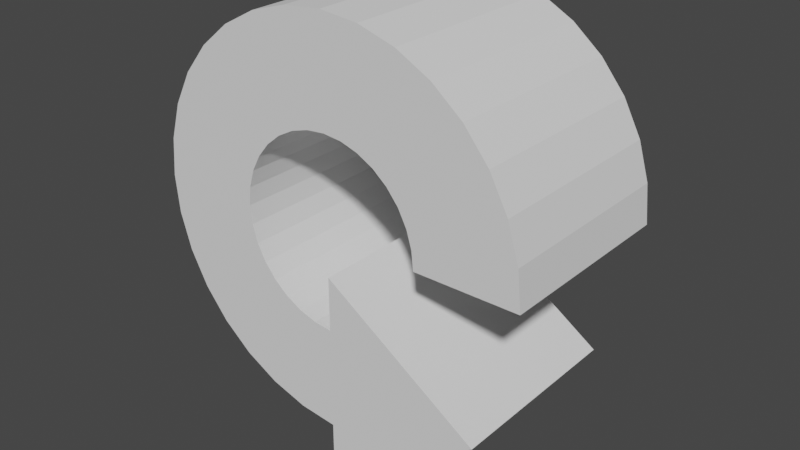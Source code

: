 # Source: rotating_arrow.blend  (saved by Blender 2.81.16; exported with 4.5.12 LTS)
import bpy
from mathutils import Matrix  # noqa: F401  (used for matrix-valued properties, if any)

bpy.ops.wm.read_factory_settings(use_empty=True)
scene = bpy.context.scene
scene.name = 'Scene'

# ---- collections
col_collection = bpy.data.collections.new('Collection'); scene.collection.children.link(col_collection)

# ---- world
world_world = bpy.data.worlds.new('World'); scene.world = world_world
world_world.use_nodes = True; world_world.node_tree.nodes.clear()
_N = world_world.node_tree.nodes; _L = world_world.node_tree.links
n0 = _N.new('ShaderNodeOutputWorld'); n0.name = 'World Output'; n0.location = (300, 300)
n1 = _N.new('ShaderNodeBackground'); n1.name = 'Background'; n1.location = (10, 300)
n1.inputs[0].default_value = (0.05088, 0.05088, 0.05088, 1.0)
_L.new(n1.outputs[0], n0.inputs[0])
n0.is_active_output = True
world_world.color = (0.05088, 0.05088, 0.05088)
world_world.use_sun_shadow = False
world_world.sun_shadow_jitter_overblur = 0.0

# ---- meshes
me_cylinder = bpy.data.meshes.new('Cylinder')
me_cylinder.from_pydata([(-2.012e-07, 0.4773, -0.4904), (-2.012e-07, 0.4773, 0.4904), (0.09312, 0.4681, -0.4904), (0.09312, 0.4681, 0.4904), (0.1827, 0.441, -0.4904), (0.1827, 0.441, 0.4904), (0.2652, 0.3969, -0.4904), (0.2652, 0.3969, 0.4904), (0.3375, 0.3375, -0.4904), (0.3375, 0.3375, 0.4904), (0.3969, 0.2652, -0.4904), (0.3969, 0.2652, 0.4904), (0.441, 0.1827, -0.4904), (0.441, 0.1827, 0.4904), (0.4681, 0.09312, -0.4904), (0.4681, 0.09312, 0.4904), (0.4773, -1.49e-08, -0.4904), (0.4773, 1.49e-08, 0.4904), (-1.639e-07, -0.4773, -0.4904), (-1.639e-07, -0.4773, 0.4904), (-0.09312, -0.4681, -0.4904), (-0.09312, -0.4681, 0.4904), (-0.1827, -0.441, -0.4904), (-0.1827, -0.441, 0.4904), (-0.2652, -0.3969, -0.4904), (-0.2652, -0.3969, 0.4904), (-0.3375, -0.3375, -0.4904), (-0.3375, -0.3375, 0.4904), (-0.3969, -0.2652, -0.4904), (-0.3969, -0.2652, 0.4904), (-0.441, -0.1827, -0.4904), (-0.441, -0.1827, 0.4904), (-0.4681, -0.09312, -0.4904), (-0.4681, -0.09312, 0.4904), (-0.4773, 4.768e-07, -0.4904), (-0.4773, 5.066e-07, 0.4904), (-0.4681, 0.09312, -0.4904), (-0.4681, 0.09312, 0.4904), (-0.441, 0.1827, -0.4904), (-0.441, 0.1827, 0.4904), (-0.3969, 0.2652, -0.4904), (-0.3969, 0.2652, 0.4904), (-0.3375, 0.3375, -0.4904), (-0.3375, 0.3375, 0.4904), (-0.2652, 0.3969, -0.4904), (-0.2652, 0.3969, 0.4904), (-0.1827, 0.441, -0.4904), (-0.1827, 0.441, 0.4904), (-0.09312, 0.4681, -0.4904), (-0.09312, 0.4681, 0.4904), (0.0, 1.0, -0.4904), (0.1951, 0.9808, -0.4904), (0.1951, 0.9808, 0.4904), (0.0, 1.0, 0.4904), (0.3827, 0.9239, -0.4904), (0.3827, 0.9239, 0.4904), (0.5556, 0.8315, -0.4904), (0.5556, 0.8315, 0.4904), (0.7071, 0.7071, -0.4904), (0.7071, 0.7071, 0.4904), (0.8315, 0.5556, -0.4904), (0.8315, 0.5556, 0.4904), (0.9239, 0.3827, -0.4904), (0.9239, 0.3827, 0.4904), (0.9808, 0.1951, -0.4904), (0.9808, 0.1951, 0.4904), (1.0, 5.96e-08, -0.4904), (1.0, 8.941e-08, 0.4904), (-3.278e-07, -1.0, -0.4904), (-3.278e-07, -1.0, 0.4904), (-0.1951, -0.9808, -0.4904), (-0.1951, -0.9808, 0.4904), (-0.3827, -0.9239, -0.4904), (-0.3827, -0.9239, 0.4904), (-0.5556, -0.8315, -0.4904), (-0.5556, -0.8315, 0.4904), (-0.7071, -0.7071, -0.4904), (-0.7071, -0.7071, 0.4904), (-0.8315, -0.5556, -0.4904), (-0.8315, -0.5556, 0.4904), (-0.9239, -0.3827, -0.4904), (-0.9239, -0.3827, 0.4904), (-0.9808, -0.1951, -0.4904), (-0.9808, -0.1951, 0.4904), (-1.0, 9.537e-07, -0.4904), (-1.0, 9.835e-07, 0.4904), (-0.9808, 0.1951, -0.4904), (-0.9808, 0.1951, 0.4904), (-0.9239, 0.3827, -0.4904), (-0.9239, 0.3827, 0.4904), (-0.8315, 0.5556, -0.4904), (-0.8315, 0.5556, 0.4904), (-0.7071, 0.7071, -0.4904), (-0.7071, 0.7071, 0.4904), (-0.5556, 0.8315, -0.4904), (-0.5556, 0.8315, 0.4904), (-0.3827, 0.9239, -0.4904), (-0.3827, 0.9239, 0.4904), (-0.1951, 0.9808, -0.4904), (-0.1951, 0.9808, 0.4904), (1.0, 8.941e-08, 0.4904), (1.0, 5.96e-08, -0.4904), (0.4773, 1.49e-08, 0.4904), (0.4773, -1.49e-08, -0.4904), (1.0, 8.941e-08, 0.4904), (1.0, 5.96e-08, -0.4904), (0.4773, 1.49e-08, 0.4904), (0.4773, -1.49e-08, -0.4904), (1.274, 1.665e-07, 0.4904), (1.274, 6.057e-08, -0.4904), (0.2035, 1.394e-08, 0.4904), (0.2035, -9.2e-08, -0.4904), (0.7387, -0.7992, 0.4904), (0.7387, -0.7992, -0.4904)], [], [(50, 53, 52, 51), (51, 52, 55, 54), (54, 55, 57, 56), (56, 57, 59, 58), (58, 59, 61, 60), (60, 61, 63, 62), (62, 63, 65, 64), (64, 65, 67, 66), (68, 69, 71, 70), (70, 71, 73, 72), (72, 73, 75, 74), (74, 75, 77, 76), (76, 77, 79, 78), (78, 79, 81, 80), (80, 81, 83, 82), (82, 83, 85, 84), (84, 85, 87, 86), (86, 87, 89, 88), (88, 89, 91, 90), (90, 91, 93, 92), (92, 93, 95, 94), (94, 95, 97, 96), (96, 97, 99, 98), (98, 99, 53, 50), (2, 0, 50, 51), (1, 3, 52, 53), (4, 2, 51, 54), (3, 5, 55, 52), (6, 4, 54, 56), (5, 7, 57, 55), (8, 6, 56, 58), (7, 9, 59, 57), (10, 8, 58, 60), (9, 11, 61, 59), (12, 10, 60, 62), (11, 13, 63, 61), (14, 12, 62, 64), (13, 15, 65, 63), (16, 14, 64, 66), (15, 17, 67, 65), (20, 18, 68, 70), (19, 21, 71, 69), (22, 20, 70, 72), (21, 23, 73, 71), (24, 22, 72, 74), (23, 25, 75, 73), (26, 24, 74, 76), (25, 27, 77, 75), (28, 26, 76, 78), (27, 29, 79, 77), (30, 28, 78, 80), (29, 31, 81, 79), (32, 30, 80, 82), (31, 33, 83, 81), (34, 32, 82, 84), (33, 35, 85, 83), (36, 34, 84, 86), (35, 37, 87, 85), (38, 36, 86, 88), (37, 39, 89, 87), (40, 38, 88, 90), (39, 41, 91, 89), (42, 40, 90, 92), (41, 43, 93, 91), (44, 42, 92, 94), (43, 45, 95, 93), (46, 44, 94, 96), (45, 47, 97, 95), (48, 46, 96, 98), (47, 49, 99, 97), (0, 48, 98, 50), (49, 1, 53, 99), (1, 49, 48, 0), (49, 47, 46, 48), (47, 45, 44, 46), (45, 43, 42, 44), (43, 41, 40, 42), (41, 39, 38, 40), (39, 37, 36, 38), (37, 35, 34, 36), (35, 33, 32, 34), (33, 31, 30, 32), (31, 29, 28, 30), (29, 27, 26, 28), (27, 25, 24, 26), (25, 23, 22, 24), (23, 21, 20, 22), (21, 19, 18, 20), (17, 15, 14, 16), (15, 13, 12, 14), (13, 11, 10, 12), (11, 9, 8, 10), (9, 7, 6, 8), (7, 5, 4, 6), (5, 3, 2, 4), (3, 1, 0, 2), (18, 19, 69, 68), (17, 16, 103, 102), (16, 66, 101, 103), (66, 67, 100, 101), (67, 17, 102, 100), (103, 101, 105, 107), (102, 103, 107, 106), (101, 100, 104, 105), (100, 102, 106, 104), (107, 105, 109, 111), (106, 107, 111, 110), (105, 104, 108, 109), (104, 106, 110, 108), (109, 108, 112, 113), (108, 110, 112), (111, 109, 113), (110, 111, 113, 112)])
_uv = me_cylinder.uv_layers.new(name='UVMap')
_uv.uv.foreach_set('vector', [1.0, 0.5, 1.0, 1.0, 0.9688, 1.0, 0.9688, 0.5, 0.9688, 0.5, 0.9688, 1.0, 0.9375, 1.0, 0.9375, 0.5, 0.9375, 0.5, 0.9375, 1.0, 0.9062, 1.0, 0.9062, 0.5, 0.9062, 0.5, 0.9062, 1.0, 0.875, 1.0, 0.875, 0.5, 0.875, 0.5, 0.875, 1.0, 0.8438, 1.0, 0.8438, 0.5, 0.8438, 0.5, 0.8438, 1.0, 0.8125, 1.0, 0.8125, 0.5, 0.8125, 0.5, 0.8125, 1.0, 0.7812, 1.0, 0.7812, 0.5, 0.7812, 0.5, 0.7812, 1.0, 0.75, 1.0, 0.75, 0.5, 0.5, 0.5, 0.5, 1.0, 0.4688, 1.0, 0.4688, 0.5, 0.4688, 0.5, 0.4688, 1.0, 0.4375, 1.0, 0.4375, 0.5, 0.4375, 0.5, 0.4375, 1.0, 0.4062, 1.0, 0.4062, 0.5, 0.4062, 0.5, 0.4062, 1.0, 0.375, 1.0, 0.375, 0.5, 0.375, 0.5, 0.375, 1.0, 0.3438, 1.0, 0.3438, 0.5, 0.3438, 0.5, 0.3438, 1.0, 0.3125, 1.0, 0.3125, 0.5, 0.3125, 0.5, 0.3125, 1.0, 0.2812, 1.0, 0.2812, 0.5, 0.2812, 0.5, 0.2812, 1.0, 0.25, 1.0, 0.25, 0.5, 0.25, 0.5, 0.25, 1.0, 0.2188, 1.0, 0.2188, 0.5, 0.2188, 0.5, 0.2188, 1.0, 0.1875, 1.0, 0.1875, 0.5, 0.1875, 0.5, 0.1875, 1.0, 0.1562, 1.0, 0.1562, 0.5, 0.1562, 0.5, 0.1562, 1.0, 0.125, 1.0, 0.125, 0.5, 0.125, 0.5, 0.125, 1.0, 0.09375, 1.0, 0.09375, 0.5, 0.09375, 0.5, 0.09375, 1.0, 0.0625, 1.0, 0.0625, 0.5, 0.0625, 0.5, 0.0625, 1.0, 0.03125, 1.0, 0.03125, 0.5, 0.03125, 0.5, 0.03125, 1.0, 0.0, 1.0, 0.0, 0.5, 0.7723, 0.3624, 0.75, 0.3646, 0.75, 0.49, 0.7968, 0.4854, 0.25, 0.3646, 0.2723, 0.3624, 0.2968, 0.4854, 0.25, 0.49, 0.7938, 0.3558, 0.7723, 0.3624, 0.7968, 0.4854, 0.8418, 0.4717, 0.2723, 0.3624, 0.2938, 0.3558, 0.3418, 0.4717, 0.2968, 0.4854, 0.8136, 0.3452, 0.7938, 0.3558, 0.8418, 0.4717, 0.8833, 0.4496, 0.2938, 0.3558, 0.3136, 0.3452, 0.3833, 0.4496, 0.3418, 0.4717, 0.831, 0.331, 0.8136, 0.3452, 0.8833, 0.4496, 0.9197, 0.4197, 0.3136, 0.3452, 0.331, 0.331, 0.4197, 0.4197, 0.3833, 0.4496, 0.8452, 0.3136, 0.831, 0.331, 0.9197, 0.4197, 0.9496, 0.3833, 0.331, 0.331, 0.3452, 0.3136, 0.4496, 0.3833, 0.4197, 0.4197, 0.8558, 0.2938, 0.8452, 0.3136, 0.9496, 0.3833, 0.9717, 0.3418, 0.3452, 0.3136, 0.3558, 0.2938, 0.4717, 0.3418, 0.4496, 0.3833, 0.8624, 0.2723, 0.8558, 0.2938, 0.9717, 0.3418, 0.9854, 0.2968, 0.3558, 0.2938, 0.3624, 0.2723, 0.4854, 0.2968, 0.4717, 0.3418, 0.8646, 0.25, 0.8624, 0.2723, 0.9854, 0.2968, 0.99, 0.25, 0.3624, 0.2723, 0.3646, 0.25, 0.49, 0.25, 0.4854, 0.2968, 0.7277, 0.1376, 0.75, 0.1354, 0.75, 0.01, 0.7032, 0.01461, 0.25, 0.1354, 0.2277, 0.1376, 0.2032, 0.01461, 0.25, 0.01, 0.7062, 0.1442, 0.7277, 0.1376, 0.7032, 0.01461, 0.6582, 0.02827, 0.2277, 0.1376, 0.2062, 0.1442, 0.1582, 0.02827, 0.2032, 0.01461, 0.6864, 0.1548, 0.7062, 0.1442, 0.6582, 0.02827, 0.6167, 0.05045, 0.2062, 0.1442, 0.1864, 0.1548, 0.1167, 0.05045, 0.1582, 0.02827, 0.669, 0.169, 0.6864, 0.1548, 0.6167, 0.05045, 0.5803, 0.08029, 0.1864, 0.1548, 0.169, 0.169, 0.08029, 0.08029, 0.1167, 0.05045, 0.6548, 0.1864, 0.669, 0.169, 0.5803, 0.08029, 0.5504, 0.1167, 0.169, 0.169, 0.1548, 0.1864, 0.05045, 0.1167, 0.08029, 0.08029, 0.6442, 0.2062, 0.6548, 0.1864, 0.5504, 0.1167, 0.5283, 0.1582, 0.1548, 0.1864, 0.1442, 0.2062, 0.02827, 0.1582, 0.05045, 0.1167, 0.6376, 0.2277, 0.6442, 0.2062, 0.5283, 0.1582, 0.5146, 0.2032, 0.1442, 0.2062, 0.1376, 0.2277, 0.01461, 0.2032, 0.02827, 0.1582, 0.6354, 0.25, 0.6376, 0.2277, 0.5146, 0.2032, 0.51, 0.25, 0.1376, 0.2277, 0.1354, 0.25, 0.01, 0.25, 0.01461, 0.2032, 0.6376, 0.2723, 0.6354, 0.25, 0.51, 0.25, 0.5146, 0.2968, 0.1354, 0.25, 0.1376, 0.2723, 0.01461, 0.2968, 0.01, 0.25, 0.6442, 0.2938, 0.6376, 0.2723, 0.5146, 0.2968, 0.5283, 0.3418, 0.1376, 0.2723, 0.1442, 0.2938, 0.02827, 0.3418, 0.01461, 0.2968, 0.6548, 0.3136, 0.6442, 0.2938, 0.5283, 0.3418, 0.5504, 0.3833, 0.1442, 0.2938, 0.1548, 0.3136, 0.05045, 0.3833, 0.02827, 0.3418, 0.669, 0.331, 0.6548, 0.3136, 0.5504, 0.3833, 0.5803, 0.4197, 0.1548, 0.3136, 0.169, 0.331, 0.08029, 0.4197, 0.05045, 0.3833, 0.6864, 0.3452, 0.669, 0.331, 0.5803, 0.4197, 0.6167, 0.4496, 0.169, 0.331, 0.1864, 0.3452, 0.1167, 0.4496, 0.08029, 0.4197, 0.7062, 0.3558, 0.6864, 0.3452, 0.6167, 0.4496, 0.6582, 0.4717, 0.1864, 0.3452, 0.2062, 0.3558, 0.1582, 0.4717, 0.1167, 0.4496, 0.7277, 0.3624, 0.7062, 0.3558, 0.6582, 0.4717, 0.7032, 0.4854, 0.2062, 0.3558, 0.2277, 0.3624, 0.2032, 0.4854, 0.1582, 0.4717, 0.75, 0.3646, 0.7277, 0.3624, 0.7032, 0.4854, 0.75, 0.49, 0.2277, 0.3624, 0.25, 0.3646, 0.25, 0.49, 0.2032, 0.4854, 0.25, 0.3646, 0.2277, 0.3624, 0.7277, 0.3624, 0.75, 0.3646, 0.2277, 0.3624, 0.2062, 0.3558, 0.7062, 0.3558, 0.7277, 0.3624, 0.2062, 0.3558, 0.1864, 0.3452, 0.6864, 0.3452, 0.7062, 0.3558, 0.1864, 0.3452, 0.169, 0.331, 0.669, 0.331, 0.6864, 0.3452, 0.169, 0.331, 0.1548, 0.3136, 0.6548, 0.3136, 0.669, 0.331, 0.1548, 0.3136, 0.1442, 0.2938, 0.6442, 0.2938, 0.6548, 0.3136, 0.1442, 0.2938, 0.1376, 0.2723, 0.6376, 0.2723, 0.6442, 0.2938, 0.1376, 0.2723, 0.1354, 0.25, 0.6354, 0.25, 0.6376, 0.2723, 0.1354, 0.25, 0.1376, 0.2277, 0.6376, 0.2277, 0.6354, 0.25, 0.1376, 0.2277, 0.1442, 0.2062, 0.6442, 0.2062, 0.6376, 0.2277, 0.1442, 0.2062, 0.1548, 0.1864, 0.6548, 0.1864, 0.6442, 0.2062, 0.1548, 0.1864, 0.169, 0.169, 0.669, 0.169, 0.6548, 0.1864, 0.169, 0.169, 0.1864, 0.1548, 0.6864, 0.1548, 0.669, 0.169, 0.1864, 0.1548, 0.2062, 0.1442, 0.7062, 0.1442, 0.6864, 0.1548, 0.2062, 0.1442, 0.2277, 0.1376, 0.7277, 0.1376, 0.7062, 0.1442, 0.2277, 0.1376, 0.25, 0.1354, 0.75, 0.1354, 0.7277, 0.1376, 0.3646, 0.25, 0.3624, 0.2723, 0.8624, 0.2723, 0.8646, 0.25, 0.3624, 0.2723, 0.3558, 0.2938, 0.8558, 0.2938, 0.8624, 0.2723, 0.3558, 0.2938, 0.3452, 0.3136, 0.8452, 0.3136, 0.8558, 0.2938, 0.3452, 0.3136, 0.331, 0.331, 0.831, 0.331, 0.8452, 0.3136, 0.331, 0.331, 0.3136, 0.3452, 0.8136, 0.3452, 0.831, 0.331, 0.3136, 0.3452, 0.2938, 0.3558, 0.7938, 0.3558, 0.8136, 0.3452, 0.2938, 0.3558, 0.2723, 0.3624, 0.7723, 0.3624, 0.7938, 0.3558, 0.2723, 0.3624, 0.25, 0.3646, 0.75, 0.3646, 0.7723, 0.3624, 0.75, 0.1354, 0.25, 0.1354, 0.5, 1.0, 0.5, 0.5, 0.3646, 0.25, 0.8646, 0.25, 0.8646, 0.25, 0.3646, 0.25, 0.8646, 0.25, 0.99, 0.25, 0.99, 0.25, 0.8646, 0.25, 0.75, 0.5, 0.75, 1.0, 0.75, 1.0, 0.75, 0.5, 0.49, 0.25, 0.3646, 0.25, 0.3646, 0.25, 0.49, 0.25, 0.8646, 0.25, 0.99, 0.25, 0.99, 0.25, 0.8646, 0.25, 0.3646, 0.25, 0.8646, 0.25, 0.8646, 0.25, 0.3646, 0.25, 0.75, 0.5, 0.75, 1.0, 0.75, 1.0, 0.75, 0.5, 0.49, 0.25, 0.3646, 0.25, 0.3646, 0.25, 0.49, 0.25, 0.8646, 0.25, 0.99, 0.25, 0.99, 0.25, 0.8646, 0.25, 0.3646, 0.25, 0.8646, 0.25, 0.8646, 0.25, 0.3646, 0.25, 0.75, 0.5, 0.75, 1.0, 0.75, 1.0, 0.75, 0.5, 0.49, 0.25, 0.3646, 0.25, 0.3646, 0.25, 0.49, 0.25, 0.75, 0.5, 0.75, 1.0, 0.75, 1.0, 0.75, 0.5, 0.49, 0.25, 0.3646, 0.25, 0.49, 0.25, 0.8646, 0.25, 0.99, 0.25, 0.8646, 0.25, 0.3646, 0.25, 0.8646, 0.25, 0.8646, 0.25, 0.3646, 0.25])
me_cylinder.use_remesh_fix_poles = True
me_cylinder.use_remesh_preserve_attributes = False
me_cylinder.use_mirror_vertex_groups = False
me_cylinder.update()

# ---- objects
ob_cylinder = bpy.data.objects.new('Cylinder', me_cylinder)

# ---- transforms, parenting, visibility, modifiers, constraints
ob_cylinder.location = (0.0, 0.0, 0.0)
ob_cylinder.rotation_euler = (-1.571, 1.571, 0.0)
ob_cylinder.lineart.crease_threshold = 0.0

# ---- collection membership
col_collection.objects.link(ob_cylinder)

# ---- scene / render settings (as saved in the file)
scene.frame_start = 1; scene.frame_end = 250; scene.frame_set(1)
scene.render.engine = 'BLENDER_EEVEE_NEXT'
scene.cycles.use_denoising = False
scene.cycles.samples = 128
scene.cycles.sampling_pattern = 'TABULATED_SOBOL'
scene.cycles.use_adaptive_sampling = False
scene.cycles.use_light_tree = False
scene.view_settings.view_transform = 'Filmic'
bpy.context.view_layer.update()

# ---- added for rendering (the .blend has no active camera and no usable light): camera, sun
cam_auto = bpy.data.cameras.new('AutoCamera')
cam_auto.lens = 50.0
cam_auto.sensor_width = 36.0
cam_auto.clip_end = 1000.0
ob_auto_camera = bpy.data.objects.new('AutoCamera', cam_auto)
scene.collection.objects.link(ob_auto_camera)
ob_auto_camera.location = (2.94507, -3.53408, 2.21915)
ob_auto_camera.rotation_euler = (1.09748, -7.21219e-08, 0.694738)
scene.camera = ob_auto_camera
light_auto_sun = bpy.data.lights.new('AutoSun', 'SUN')
light_auto_sun.energy = 3.0
light_auto_sun.angle = 0.0523599
ob_auto_sun = bpy.data.objects.new('AutoSun', light_auto_sun)
scene.collection.objects.link(ob_auto_sun)
ob_auto_sun.rotation_euler = (0.872665, 0.174533, 0.523599)
bpy.context.view_layer.update()
